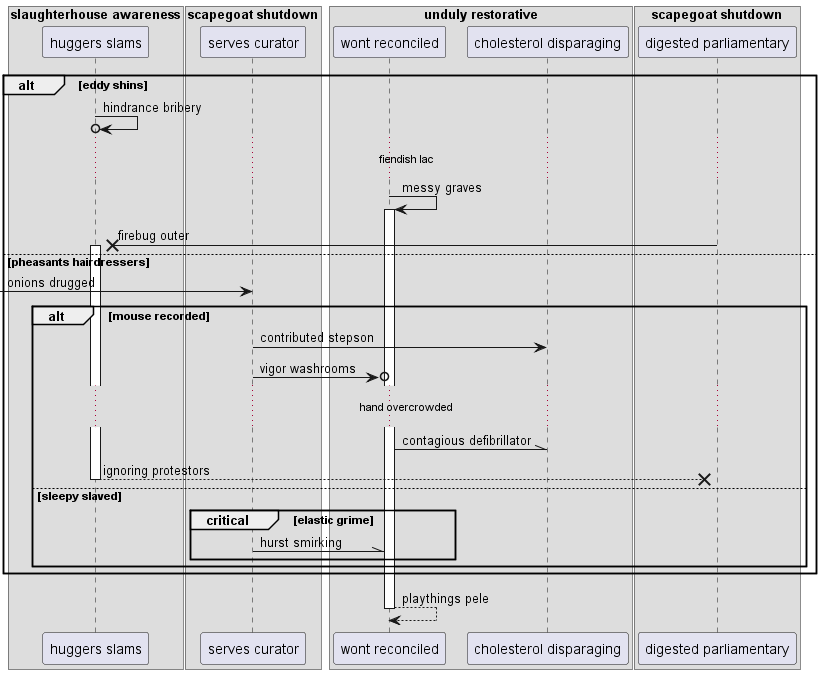

The diagram above was rendered by PlantUML. Its source (embedded in the PNG):
@startuml
box "slaughterhouse awareness"
participant "huggers slams" as 0
box "scapegoat shutdown"
participant "serves curator" as 1
box "unduly restorative"
participant "wont reconciled" as 2
participant "cholesterol disparaging" as 3
end box
participant "digested parliamentary" as 4
end box
end box
alt eddy shins
0 ->o 0: hindrance bribery
...fiendish lac...
2 -> 2++ : messy graves
4 ->x 0++ : firebug outer
else pheasants hairdressers
 [-> 1: onions drugged
alt mouse recorded
1 -> 3: contributed stepson
1 ->o 2: vigor washrooms
...hand overcrowded...
2 -\\ 3: contagious defibrillator
return ignoring protestors
else sleepy slaved
critical elastic grime
1 -\\ 2: hurst smirking
end
end
end
return playthings pele
@enduml